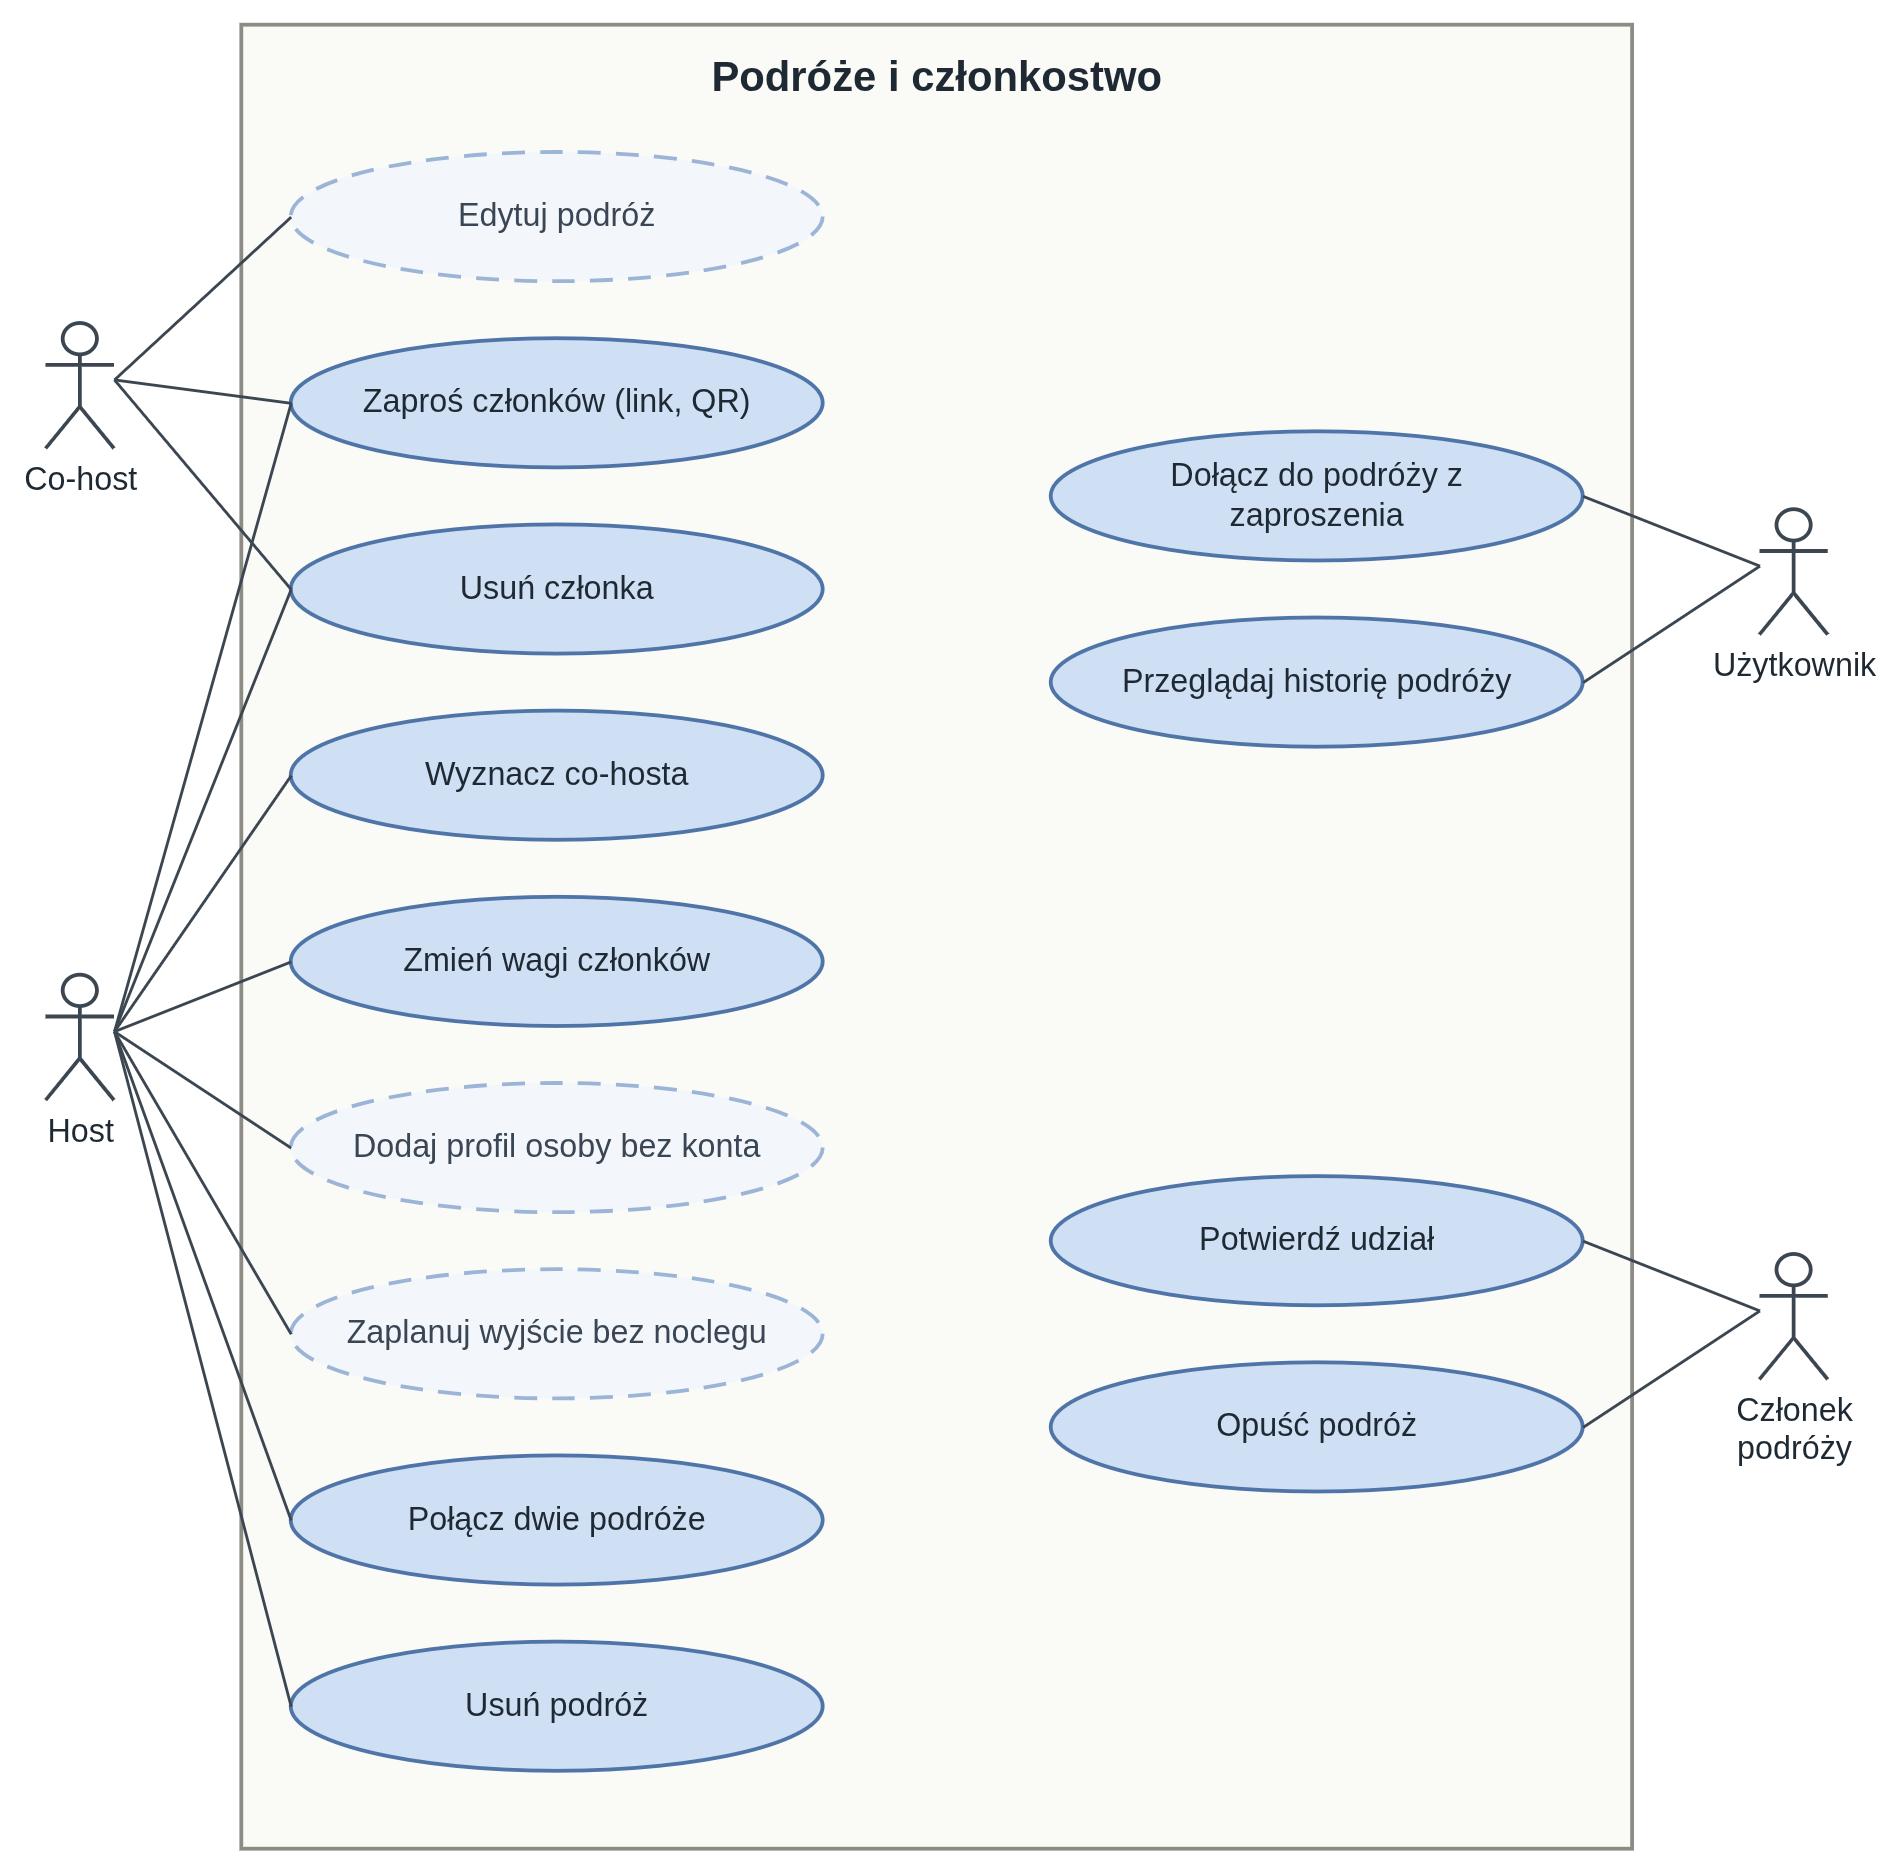

The diagram above was exported from draw.io. Its source (the exported page's mxGraphModel, read from the mxfile embedded in the PNG):
<mxGraphModel dx="1600" dy="1200" grid="0" gridSize="10" guides="1" tooltips="1" connect="1" arrows="1" fold="1" page="0" pageScale="1" pageWidth="2100" pageHeight="3000" background="#FFFFFF" math="0" shadow="0">
  <root>
    <mxCell id="0" />
    <mxCell id="1" parent="0" />
    <mxCell id="podroze-i-czlonkostwo" value="Podróże i członkostwo" style="rounded=0;whiteSpace=wrap;html=1;fillColor=#FAFAF7;strokeColor=#8C8C84;strokeWidth=2;verticalAlign=top;fontStyle=1;fontSize=22;fontFamily=Arial;fontColor=#1F2933;spacingTop=8;" vertex="1" parent="1">
      <mxGeometry x="190" y="20" width="732" height="960" as="geometry" />
    </mxCell>
    <mxCell id="podroze-i-czlonkostwo_edp" value="Edytuj podróż" style="ellipse;whiteSpace=wrap;html=1;spacingLeft=24;spacingRight=24;fillColor=#F3F7FC;strokeColor=#9CB5D6;strokeWidth=2;dashed=1;dashPattern=6 4;fontSize=17;fontFamily=Arial;fontColor=#1F2933;fontColor=#3A4654;" vertex="1" parent="1">
      <mxGeometry x="216" y="87" width="280" height="68" as="geometry" />
    </mxCell>
    <mxCell id="podroze-i-czlonkostwo_zap" value="Zaproś członków (link, QR)" style="ellipse;whiteSpace=wrap;html=1;spacingLeft=24;spacingRight=24;fillColor=#CFE0F5;strokeColor=#4F74A8;strokeWidth=2;fontSize=17;fontFamily=Arial;fontColor=#1F2933;" vertex="1" parent="1">
      <mxGeometry x="216" y="185" width="280" height="68" as="geometry" />
    </mxCell>
    <mxCell id="podroze-i-czlonkostwo_usc" value="Usuń członka" style="ellipse;whiteSpace=wrap;html=1;spacingLeft=24;spacingRight=24;fillColor=#CFE0F5;strokeColor=#4F74A8;strokeWidth=2;fontSize=17;fontFamily=Arial;fontColor=#1F2933;" vertex="1" parent="1">
      <mxGeometry x="216" y="283" width="280" height="68" as="geometry" />
    </mxCell>
    <mxCell id="podroze-i-czlonkostwo_coh" value="Wyznacz co-hosta" style="ellipse;whiteSpace=wrap;html=1;spacingLeft=24;spacingRight=24;fillColor=#CFE0F5;strokeColor=#4F74A8;strokeWidth=2;fontSize=17;fontFamily=Arial;fontColor=#1F2933;" vertex="1" parent="1">
      <mxGeometry x="216" y="381" width="280" height="68" as="geometry" />
    </mxCell>
    <mxCell id="podroze-i-czlonkostwo_wag" value="Zmień wagi członków" style="ellipse;whiteSpace=wrap;html=1;spacingLeft=24;spacingRight=24;fillColor=#CFE0F5;strokeColor=#4F74A8;strokeWidth=2;fontSize=17;fontFamily=Arial;fontColor=#1F2933;" vertex="1" parent="1">
      <mxGeometry x="216" y="479" width="280" height="68" as="geometry" />
    </mxCell>
    <mxCell id="podroze-i-czlonkostwo_prof" value="Dodaj profil osoby bez konta" style="ellipse;whiteSpace=wrap;html=1;spacingLeft=24;spacingRight=24;fillColor=#F3F7FC;strokeColor=#9CB5D6;strokeWidth=2;dashed=1;dashPattern=6 4;fontSize=17;fontFamily=Arial;fontColor=#1F2933;fontColor=#3A4654;" vertex="1" parent="1">
      <mxGeometry x="216" y="577" width="280" height="68" as="geometry" />
    </mxCell>
    <mxCell id="podroze-i-czlonkostwo_wyj" value="Zaplanuj wyjście bez noclegu" style="ellipse;whiteSpace=wrap;html=1;spacingLeft=24;spacingRight=24;fillColor=#F3F7FC;strokeColor=#9CB5D6;strokeWidth=2;dashed=1;dashPattern=6 4;fontSize=17;fontFamily=Arial;fontColor=#1F2933;fontColor=#3A4654;" vertex="1" parent="1">
      <mxGeometry x="216" y="675" width="280" height="68" as="geometry" />
    </mxCell>
    <mxCell id="podroze-i-czlonkostwo_pol" value="Połącz dwie podróże" style="ellipse;whiteSpace=wrap;html=1;spacingLeft=24;spacingRight=24;fillColor=#CFE0F5;strokeColor=#4F74A8;strokeWidth=2;fontSize=17;fontFamily=Arial;fontColor=#1F2933;" vertex="1" parent="1">
      <mxGeometry x="216" y="773" width="280" height="68" as="geometry" />
    </mxCell>
    <mxCell id="podroze-i-czlonkostwo_usp" value="Usuń podróż" style="ellipse;whiteSpace=wrap;html=1;spacingLeft=24;spacingRight=24;fillColor=#CFE0F5;strokeColor=#4F74A8;strokeWidth=2;fontSize=17;fontFamily=Arial;fontColor=#1F2933;" vertex="1" parent="1">
      <mxGeometry x="216" y="871" width="280" height="68" as="geometry" />
    </mxCell>
    <mxCell id="podroze-i-czlonkostwo_dol" value="Dołącz do podróży z zaproszenia" style="ellipse;whiteSpace=wrap;html=1;spacingLeft=24;spacingRight=24;fillColor=#CFE0F5;strokeColor=#4F74A8;strokeWidth=2;fontSize=17;fontFamily=Arial;fontColor=#1F2933;" vertex="1" parent="1">
      <mxGeometry x="616" y="234" width="280" height="68" as="geometry" />
    </mxCell>
    <mxCell id="podroze-i-czlonkostwo_hist" value="Przeglądaj historię podróży" style="ellipse;whiteSpace=wrap;html=1;spacingLeft=24;spacingRight=24;fillColor=#CFE0F5;strokeColor=#4F74A8;strokeWidth=2;fontSize=17;fontFamily=Arial;fontColor=#1F2933;" vertex="1" parent="1">
      <mxGeometry x="616" y="332" width="280" height="68" as="geometry" />
    </mxCell>
    <mxCell id="podroze-i-czlonkostwo_potw" value="Potwierdź udział" style="ellipse;whiteSpace=wrap;html=1;spacingLeft=24;spacingRight=24;fillColor=#CFE0F5;strokeColor=#4F74A8;strokeWidth=2;fontSize=17;fontFamily=Arial;fontColor=#1F2933;" vertex="1" parent="1">
      <mxGeometry x="616" y="626" width="280" height="68" as="geometry" />
    </mxCell>
    <mxCell id="podroze-i-czlonkostwo_opu" value="Opuść podróż" style="ellipse;whiteSpace=wrap;html=1;spacingLeft=24;spacingRight=24;fillColor=#CFE0F5;strokeColor=#4F74A8;strokeWidth=2;fontSize=17;fontFamily=Arial;fontColor=#1F2933;" vertex="1" parent="1">
      <mxGeometry x="616" y="724" width="280" height="68" as="geometry" />
    </mxCell>
    <mxCell id="podroze-i-czlonkostwo_co" value="Co-host" style="shape=umlActor;verticalLabelPosition=bottom;verticalAlign=top;html=1;outlineConnect=0;fillColor=#FFFFFF;strokeColor=#3C4650;strokeWidth=2;fontSize=17;fontFamily=Arial;fontColor=#1F2933;" vertex="1" parent="1">
      <mxGeometry x="87" y="177" width="36" height="66" as="geometry" />
    </mxCell>
    <mxCell id="podroze-i-czlonkostwo_co_edp" value="" style="endArrow=none;html=1;strokeColor=#3C4650;strokeWidth=1.5;exitX=1;exitY=0.45;exitDx=0;exitDy=0;entryX=0;entryY=0.5;entryDx=0;entryDy=0;" edge="1" parent="1" source="podroze-i-czlonkostwo_co" target="podroze-i-czlonkostwo_edp">
      <mxGeometry relative="1" as="geometry" />
    </mxCell>
    <mxCell id="podroze-i-czlonkostwo_co_zap" value="" style="endArrow=none;html=1;strokeColor=#3C4650;strokeWidth=1.5;exitX=1;exitY=0.45;exitDx=0;exitDy=0;entryX=0;entryY=0.5;entryDx=0;entryDy=0;" edge="1" parent="1" source="podroze-i-czlonkostwo_co" target="podroze-i-czlonkostwo_zap">
      <mxGeometry relative="1" as="geometry" />
    </mxCell>
    <mxCell id="podroze-i-czlonkostwo_co_usc" value="" style="endArrow=none;html=1;strokeColor=#3C4650;strokeWidth=1.5;exitX=1;exitY=0.45;exitDx=0;exitDy=0;entryX=0;entryY=0.5;entryDx=0;entryDy=0;" edge="1" parent="1" source="podroze-i-czlonkostwo_co" target="podroze-i-czlonkostwo_usc">
      <mxGeometry relative="1" as="geometry" />
    </mxCell>
    <mxCell id="podroze-i-czlonkostwo_host" value="Host" style="shape=umlActor;verticalLabelPosition=bottom;verticalAlign=top;html=1;outlineConnect=0;fillColor=#FFFFFF;strokeColor=#3C4650;strokeWidth=2;fontSize=17;fontFamily=Arial;fontColor=#1F2933;" vertex="1" parent="1">
      <mxGeometry x="87" y="520" width="36" height="66" as="geometry" />
    </mxCell>
    <mxCell id="podroze-i-czlonkostwo_host_zap" value="" style="endArrow=none;html=1;strokeColor=#3C4650;strokeWidth=1.5;exitX=1;exitY=0.45;exitDx=0;exitDy=0;entryX=0;entryY=0.5;entryDx=0;entryDy=0;" edge="1" parent="1" source="podroze-i-czlonkostwo_host" target="podroze-i-czlonkostwo_zap">
      <mxGeometry relative="1" as="geometry" />
    </mxCell>
    <mxCell id="podroze-i-czlonkostwo_host_usc" value="" style="endArrow=none;html=1;strokeColor=#3C4650;strokeWidth=1.5;exitX=1;exitY=0.45;exitDx=0;exitDy=0;entryX=0;entryY=0.5;entryDx=0;entryDy=0;" edge="1" parent="1" source="podroze-i-czlonkostwo_host" target="podroze-i-czlonkostwo_usc">
      <mxGeometry relative="1" as="geometry" />
    </mxCell>
    <mxCell id="podroze-i-czlonkostwo_host_coh" value="" style="endArrow=none;html=1;strokeColor=#3C4650;strokeWidth=1.5;exitX=1;exitY=0.45;exitDx=0;exitDy=0;entryX=0;entryY=0.5;entryDx=0;entryDy=0;" edge="1" parent="1" source="podroze-i-czlonkostwo_host" target="podroze-i-czlonkostwo_coh">
      <mxGeometry relative="1" as="geometry" />
    </mxCell>
    <mxCell id="podroze-i-czlonkostwo_host_wag" value="" style="endArrow=none;html=1;strokeColor=#3C4650;strokeWidth=1.5;exitX=1;exitY=0.45;exitDx=0;exitDy=0;entryX=0;entryY=0.5;entryDx=0;entryDy=0;" edge="1" parent="1" source="podroze-i-czlonkostwo_host" target="podroze-i-czlonkostwo_wag">
      <mxGeometry relative="1" as="geometry" />
    </mxCell>
    <mxCell id="podroze-i-czlonkostwo_host_prof" value="" style="endArrow=none;html=1;strokeColor=#3C4650;strokeWidth=1.5;exitX=1;exitY=0.45;exitDx=0;exitDy=0;entryX=0;entryY=0.5;entryDx=0;entryDy=0;" edge="1" parent="1" source="podroze-i-czlonkostwo_host" target="podroze-i-czlonkostwo_prof">
      <mxGeometry relative="1" as="geometry" />
    </mxCell>
    <mxCell id="podroze-i-czlonkostwo_host_wyj" value="" style="endArrow=none;html=1;strokeColor=#3C4650;strokeWidth=1.5;exitX=1;exitY=0.45;exitDx=0;exitDy=0;entryX=0;entryY=0.5;entryDx=0;entryDy=0;" edge="1" parent="1" source="podroze-i-czlonkostwo_host" target="podroze-i-czlonkostwo_wyj">
      <mxGeometry relative="1" as="geometry" />
    </mxCell>
    <mxCell id="podroze-i-czlonkostwo_host_pol" value="" style="endArrow=none;html=1;strokeColor=#3C4650;strokeWidth=1.5;exitX=1;exitY=0.45;exitDx=0;exitDy=0;entryX=0;entryY=0.5;entryDx=0;entryDy=0;" edge="1" parent="1" source="podroze-i-czlonkostwo_host" target="podroze-i-czlonkostwo_pol">
      <mxGeometry relative="1" as="geometry" />
    </mxCell>
    <mxCell id="podroze-i-czlonkostwo_host_usp" value="" style="endArrow=none;html=1;strokeColor=#3C4650;strokeWidth=1.5;exitX=1;exitY=0.45;exitDx=0;exitDy=0;entryX=0;entryY=0.5;entryDx=0;entryDy=0;" edge="1" parent="1" source="podroze-i-czlonkostwo_host" target="podroze-i-czlonkostwo_usp">
      <mxGeometry relative="1" as="geometry" />
    </mxCell>
    <mxCell id="podroze-i-czlonkostwo_u" value="Użytkownik" style="shape=umlActor;verticalLabelPosition=bottom;verticalAlign=top;html=1;outlineConnect=0;fillColor=#FFFFFF;strokeColor=#3C4650;strokeWidth=2;fontSize=17;fontFamily=Arial;fontColor=#1F2933;" vertex="1" parent="1">
      <mxGeometry x="989" y="275" width="36" height="66" as="geometry" />
    </mxCell>
    <mxCell id="podroze-i-czlonkostwo_u_dol" value="" style="endArrow=none;html=1;strokeColor=#3C4650;strokeWidth=1.5;exitX=0;exitY=0.45;exitDx=0;exitDy=0;entryX=1;entryY=0.5;entryDx=0;entryDy=0;" edge="1" parent="1" source="podroze-i-czlonkostwo_u" target="podroze-i-czlonkostwo_dol">
      <mxGeometry relative="1" as="geometry" />
    </mxCell>
    <mxCell id="podroze-i-czlonkostwo_u_hist" value="" style="endArrow=none;html=1;strokeColor=#3C4650;strokeWidth=1.5;exitX=0;exitY=0.45;exitDx=0;exitDy=0;entryX=1;entryY=0.5;entryDx=0;entryDy=0;" edge="1" parent="1" source="podroze-i-czlonkostwo_u" target="podroze-i-czlonkostwo_hist">
      <mxGeometry relative="1" as="geometry" />
    </mxCell>
    <mxCell id="podroze-i-czlonkostwo_cz" value="Członek&lt;br&gt;podróży" style="shape=umlActor;verticalLabelPosition=bottom;verticalAlign=top;html=1;outlineConnect=0;fillColor=#FFFFFF;strokeColor=#3C4650;strokeWidth=2;fontSize=17;fontFamily=Arial;fontColor=#1F2933;" vertex="1" parent="1">
      <mxGeometry x="989" y="667" width="36" height="66" as="geometry" />
    </mxCell>
    <mxCell id="podroze-i-czlonkostwo_cz_potw" value="" style="endArrow=none;html=1;strokeColor=#3C4650;strokeWidth=1.5;exitX=0;exitY=0.45;exitDx=0;exitDy=0;entryX=1;entryY=0.5;entryDx=0;entryDy=0;" edge="1" parent="1" source="podroze-i-czlonkostwo_cz" target="podroze-i-czlonkostwo_potw">
      <mxGeometry relative="1" as="geometry" />
    </mxCell>
    <mxCell id="podroze-i-czlonkostwo_cz_opu" value="" style="endArrow=none;html=1;strokeColor=#3C4650;strokeWidth=1.5;exitX=0;exitY=0.45;exitDx=0;exitDy=0;entryX=1;entryY=0.5;entryDx=0;entryDy=0;" edge="1" parent="1" source="podroze-i-czlonkostwo_cz" target="podroze-i-czlonkostwo_opu">
      <mxGeometry relative="1" as="geometry" />
    </mxCell>
  </root>
</mxGraphModel>